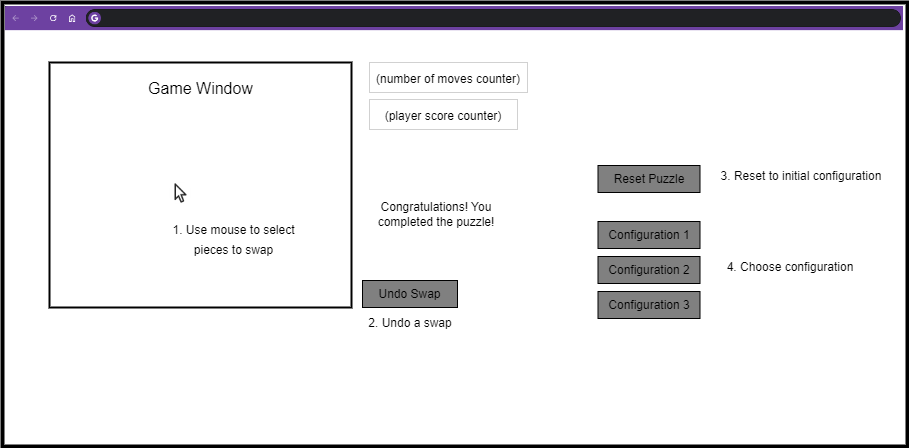

The diagram above was exported from draw.io. Its source (the exported page's mxGraphModel, read from the mxfile embedded in the PNG):
<mxGraphModel dx="1730" dy="952" grid="0" gridSize="10" guides="1" tooltips="1" connect="1" arrows="1" fold="1" page="0" pageScale="1" pageWidth="850" pageHeight="1100" math="0" shadow="0">
  <root>
    <mxCell id="0" />
    <mxCell id="1" parent="0" />
    <mxCell id="H_vDy73RLhmVP92egl3P-1" value="" style="rounded=0;whiteSpace=wrap;html=1;strokeWidth=4;" parent="1" vertex="1">
      <mxGeometry x="-582" y="-214" width="905" height="444" as="geometry" />
    </mxCell>
    <mxCell id="H_vDy73RLhmVP92egl3P-2" value="" style="rounded=0;whiteSpace=wrap;html=1;strokeWidth=2;" parent="1" vertex="1">
      <mxGeometry x="-535" y="-154" width="302" height="245" as="geometry" />
    </mxCell>
    <mxCell id="H_vDy73RLhmVP92egl3P-3" value="Game Window" style="text;html=1;align=center;verticalAlign=middle;whiteSpace=wrap;rounded=0;fontSize=16;" parent="1" vertex="1">
      <mxGeometry x="-449.5" y="-143" width="131" height="30" as="geometry" />
    </mxCell>
    <mxCell id="H_vDy73RLhmVP92egl3P-4" value="&lt;font style=&quot;font-size: 12px;&quot;&gt;1. Use mouse to select pieces to swap&lt;/font&gt;" style="text;html=1;align=center;verticalAlign=middle;whiteSpace=wrap;rounded=0;fontSize=16;" parent="1" vertex="1">
      <mxGeometry x="-417" y="-12" width="133" height="68" as="geometry" />
    </mxCell>
    <mxCell id="H_vDy73RLhmVP92egl3P-6" value="" style="shape=image;verticalLabelPosition=bottom;labelBackgroundColor=default;verticalAlign=top;aspect=fixed;imageAspect=0;image=data:image/png,(base64 omitted: 5088 chars);" parent="1" vertex="1">
      <mxGeometry x="-579" y="-210" width="898" height="24.14" as="geometry" />
    </mxCell>
    <mxCell id="H_vDy73RLhmVP92egl3P-7" value="&lt;font style=&quot;font-size: 12px;&quot;&gt;(number of moves counter)&lt;/font&gt;" style="text;html=1;align=center;verticalAlign=middle;whiteSpace=wrap;rounded=0;fontSize=16;strokeWidth=0;strokeColor=default;" parent="1" vertex="1">
      <mxGeometry x="-215" y="-154" width="158" height="30" as="geometry" />
    </mxCell>
    <mxCell id="H_vDy73RLhmVP92egl3P-8" value="&lt;font style=&quot;font-size: 12px;&quot;&gt;(player score counter)&lt;/font&gt;" style="text;html=1;align=center;verticalAlign=middle;whiteSpace=wrap;rounded=0;fontSize=16;strokeColor=default;strokeWidth=0;" parent="1" vertex="1">
      <mxGeometry x="-215" y="-117" width="148" height="30" as="geometry" />
    </mxCell>
    <mxCell id="H_vDy73RLhmVP92egl3P-12" value="Configuration 1" style="rounded=0;whiteSpace=wrap;html=1;fillColor=#808080;" parent="1" vertex="1">
      <mxGeometry x="13.5" y="5" width="102" height="27" as="geometry" />
    </mxCell>
    <mxCell id="H_vDy73RLhmVP92egl3P-13" value="Configuration 2" style="rounded=0;whiteSpace=wrap;html=1;fillColor=#808080;" parent="1" vertex="1">
      <mxGeometry x="13.5" y="40" width="102" height="27" as="geometry" />
    </mxCell>
    <mxCell id="H_vDy73RLhmVP92egl3P-14" value="Configuration 3" style="rounded=0;whiteSpace=wrap;html=1;fillColor=#808080;" parent="1" vertex="1">
      <mxGeometry x="13.5" y="75" width="102" height="27" as="geometry" />
    </mxCell>
    <mxCell id="H_vDy73RLhmVP92egl3P-15" value="Undo Swap" style="rounded=0;whiteSpace=wrap;html=1;fillColor=#808080;" parent="1" vertex="1">
      <mxGeometry x="-222" y="64" width="95" height="27" as="geometry" />
    </mxCell>
    <mxCell id="H_vDy73RLhmVP92egl3P-16" value="&lt;font style=&quot;font-size: 12px;&quot;&gt;2. Undo a swap&lt;/font&gt;" style="text;html=1;align=center;verticalAlign=middle;whiteSpace=wrap;rounded=0;fontSize=16;" parent="1" vertex="1">
      <mxGeometry x="-258.5" y="96" width="168" height="18" as="geometry" />
    </mxCell>
    <mxCell id="H_vDy73RLhmVP92egl3P-17" value="&lt;font style=&quot;font-size: 12px;&quot;&gt;3. Reset to initial configuration&lt;/font&gt;" style="text;html=1;align=center;verticalAlign=middle;whiteSpace=wrap;rounded=0;fontSize=16;" parent="1" vertex="1">
      <mxGeometry x="133" y="-51" width="168" height="18" as="geometry" />
    </mxCell>
    <mxCell id="H_vDy73RLhmVP92egl3P-18" value="&lt;font style=&quot;font-size: 12px;&quot;&gt;4. Choose configuration&lt;/font&gt;" style="text;html=1;align=center;verticalAlign=middle;whiteSpace=wrap;rounded=0;fontSize=16;" parent="1" vertex="1">
      <mxGeometry x="122" y="40" width="168" height="18" as="geometry" />
    </mxCell>
    <mxCell id="H_vDy73RLhmVP92egl3P-19" value="Reset Puzzle" style="rounded=0;whiteSpace=wrap;html=1;fillColor=#808080;" parent="1" vertex="1">
      <mxGeometry x="13.5" y="-51" width="102" height="27" as="geometry" />
    </mxCell>
    <mxCell id="O4ysGe6yajMfIBYN0kb3-2" value="Congratulations! You completed the puzzle!" style="text;html=1;align=center;verticalAlign=middle;whiteSpace=wrap;rounded=0;" vertex="1" parent="1">
      <mxGeometry x="-222" y="-17" width="148" height="30" as="geometry" />
    </mxCell>
    <mxCell id="O4ysGe6yajMfIBYN0kb3-3" value="" style="shape=image;verticalLabelPosition=bottom;labelBackgroundColor=default;verticalAlign=top;aspect=fixed;imageAspect=0;image=data:image/png,(base64 omitted: 9364 chars);" vertex="1" parent="1">
      <mxGeometry x="-415" y="-34" width="22" height="22" as="geometry" />
    </mxCell>
  </root>
</mxGraphModel>